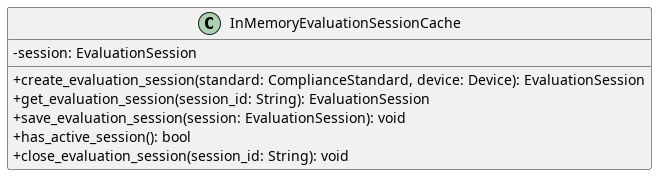

The diagram above was rendered by PlantUML. Its source (embedded in the PNG):
@startuml InMemoryEvaluationSessionCache
skinparam classAttributeIconSize 0
class InMemoryEvaluationSessionCache {
    - session: EvaluationSession
    + create_evaluation_session(standard: ComplianceStandard, device: Device): EvaluationSession
    + get_evaluation_session(session_id: String): EvaluationSession
    + save_evaluation_session(session: EvaluationSession): void
    + has_active_session(): bool
    + close_evaluation_session(session_id: String): void
}

@enduml